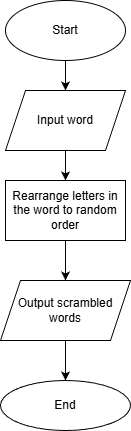

The diagram above was exported from draw.io. Its source (the exported page's mxGraphModel, read from the mxfile embedded in the PNG):
<mxGraphModel dx="1426" dy="743" grid="1" gridSize="10" guides="1" tooltips="1" connect="1" arrows="1" fold="1" page="1" pageScale="1" pageWidth="850" pageHeight="1100" math="0" shadow="0">
  <root>
    <mxCell id="0" />
    <mxCell id="1" parent="0" />
    <mxCell id="bwIRRbwAoZr-Ycpe2z43-7" edge="1" parent="1" source="bwIRRbwAoZr-Ycpe2z43-1" style="edgeStyle=orthogonalEdgeStyle;rounded=0;orthogonalLoop=1;jettySize=auto;html=1;" target="bwIRRbwAoZr-Ycpe2z43-6" value="">
      <mxGeometry relative="1" as="geometry" />
    </mxCell>
    <mxCell id="bwIRRbwAoZr-Ycpe2z43-1" parent="1" style="ellipse;whiteSpace=wrap;html=1;" value="Start" vertex="1">
      <mxGeometry height="60" width="120" x="360" y="90" as="geometry" />
    </mxCell>
    <mxCell id="bwIRRbwAoZr-Ycpe2z43-9" edge="1" parent="1" source="bwIRRbwAoZr-Ycpe2z43-6" style="edgeStyle=orthogonalEdgeStyle;rounded=0;orthogonalLoop=1;jettySize=auto;html=1;" target="bwIRRbwAoZr-Ycpe2z43-8" value="">
      <mxGeometry relative="1" as="geometry" />
    </mxCell>
    <mxCell id="bwIRRbwAoZr-Ycpe2z43-6" parent="1" style="shape=parallelogram;perimeter=parallelogramPerimeter;whiteSpace=wrap;html=1;fixedSize=1;" value="Input word" vertex="1">
      <mxGeometry height="60" width="120" x="360" y="180" as="geometry" />
    </mxCell>
    <mxCell id="bwIRRbwAoZr-Ycpe2z43-11" edge="1" parent="1" source="bwIRRbwAoZr-Ycpe2z43-8" style="edgeStyle=orthogonalEdgeStyle;rounded=0;orthogonalLoop=1;jettySize=auto;html=1;" target="bwIRRbwAoZr-Ycpe2z43-10" value="">
      <mxGeometry relative="1" as="geometry" />
    </mxCell>
    <mxCell id="bwIRRbwAoZr-Ycpe2z43-8" parent="1" style="whiteSpace=wrap;html=1;" value="Rearrange letters in the word to random order" vertex="1">
      <mxGeometry height="60" width="120" x="360" y="270" as="geometry" />
    </mxCell>
    <mxCell id="bwIRRbwAoZr-Ycpe2z43-13" edge="1" parent="1" source="bwIRRbwAoZr-Ycpe2z43-10" style="edgeStyle=orthogonalEdgeStyle;rounded=0;orthogonalLoop=1;jettySize=auto;html=1;" target="bwIRRbwAoZr-Ycpe2z43-12" value="">
      <mxGeometry relative="1" as="geometry" />
    </mxCell>
    <mxCell id="bwIRRbwAoZr-Ycpe2z43-10" parent="1" style="shape=parallelogram;perimeter=parallelogramPerimeter;whiteSpace=wrap;html=1;fixedSize=1;" value="Output scrambled words" vertex="1">
      <mxGeometry height="60" width="130" x="355" y="370" as="geometry" />
    </mxCell>
    <mxCell id="bwIRRbwAoZr-Ycpe2z43-12" parent="1" style="ellipse;whiteSpace=wrap;html=1;" value="End" vertex="1">
      <mxGeometry height="50" width="130" x="355" y="470" as="geometry" />
    </mxCell>
  </root>
</mxGraphModel>